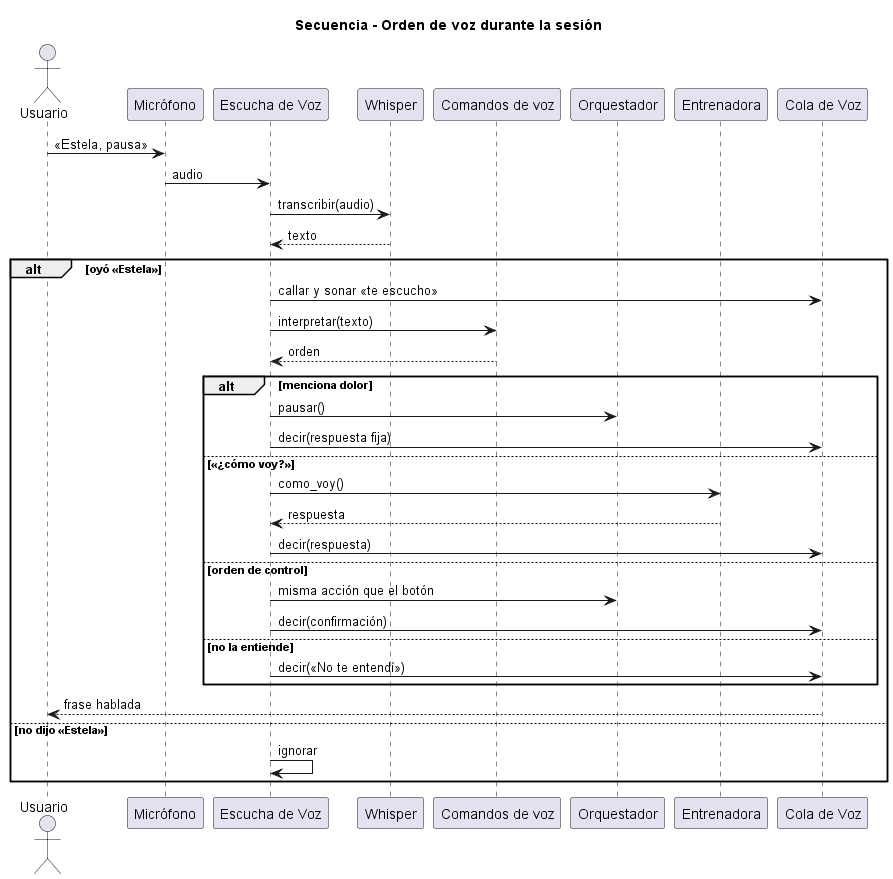

The diagram above was rendered by PlantUML. Its source (embedded in the PNG):
@startuml
title Secuencia - Orden de voz durante la sesión

actor Usuario
participant "Micrófono" as MIC
participant "Escucha de Voz" as ESC
participant "Whisper" as WHI
participant "Comandos de voz" as CMD
participant "Orquestador" as ORQ
participant "Entrenadora" as ENT
participant "Cola de Voz" as VOZ

Usuario -> MIC : «Estela, pausa»
MIC -> ESC : audio
ESC -> WHI : transcribir(audio)
WHI --> ESC : texto
alt oyó «Estela»
  ESC -> VOZ : callar y sonar «te escucho»
  ESC -> CMD : interpretar(texto)
  CMD --> ESC : orden
  alt menciona dolor
    ESC -> ORQ : pausar()
    ESC -> VOZ : decir(respuesta fija)
  else «¿cómo voy?»
    ESC -> ENT : como_voy()
    ENT --> ESC : respuesta
    ESC -> VOZ : decir(respuesta)
  else orden de control
    ESC -> ORQ : misma acción que el botón
    ESC -> VOZ : decir(confirmación)
  else no la entiende
    ESC -> VOZ : decir(«No te entendí»)
  end
  VOZ --> Usuario : frase hablada
else no dijo «Estela»
  ESC -> ESC : ignorar
end
' Solo en mac-flujo. La orden la decide una lista fija, sin modelo de lenguaje.
@enduml